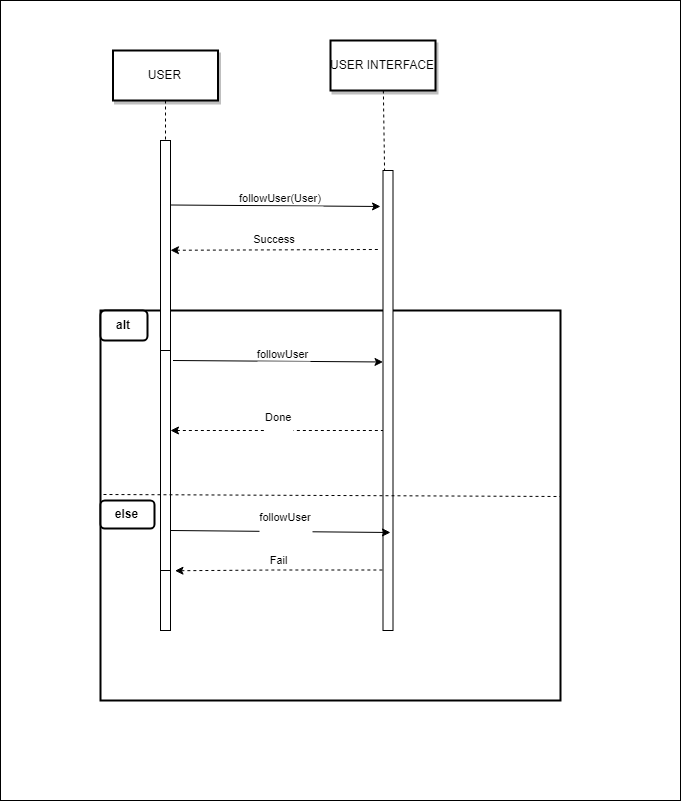

The diagram above was exported from draw.io. Its source (the exported page's mxGraphModel, read from the mxfile embedded in the PNG):
<mxGraphModel dx="1074" dy="535" grid="1" gridSize="10" guides="1" tooltips="1" connect="1" arrows="1" fold="1" page="0" pageScale="1.5" pageWidth="826" pageHeight="1169" background="#ffffff" math="0" shadow="0">
  <root>
    <mxCell id="0" />
    <mxCell id="1" parent="0" />
    <mxCell id="69" value="" style="" parent="1" vertex="1">
      <mxGeometry x="40" y="10" width="680" height="800" as="geometry" />
    </mxCell>
    <mxCell id="20" value="" style="strokeWidth=2;" parent="1" vertex="1">
      <mxGeometry x="140" y="320" width="460" height="390" as="geometry" />
    </mxCell>
    <mxCell id="2" value="" style="" parent="1" vertex="1">
      <mxGeometry x="200" y="150" width="10" height="490" as="geometry" />
    </mxCell>
    <mxCell id="4" value="USER" style="shadow=1;strokeWidth=2;" parent="1" vertex="1">
      <mxGeometry x="152.5" y="60" width="105" height="50" as="geometry" />
    </mxCell>
    <mxCell id="6" value="" style="" parent="1" vertex="1">
      <mxGeometry x="422.5" y="180" width="10" height="460" as="geometry" />
    </mxCell>
    <mxCell id="7" value="USER INTERFACE" style="shadow=1;strokeWidth=2;" parent="1" vertex="1">
      <mxGeometry x="370" y="50" width="105" height="50" as="geometry" />
    </mxCell>
    <mxCell id="8" value="" style="edgeStyle=none;endArrow=none;dashed=1" parent="1" source="7" target="6" edge="1">
      <mxGeometry x="272.3350694444445" y="165" width="100" height="100" as="geometry">
        <mxPoint x="347.2588734567901" y="110" as="sourcePoint" />
        <mxPoint x="347.5761959876544" y="165" as="targetPoint" />
      </mxGeometry>
    </mxCell>
    <mxCell id="9" value="followUser(User)&#10;" style="edgeStyle=none;verticalLabelPosition=top;verticalAlign=bottom;entryX=-0.25;entryY=0.078;entryDx=0;entryDy=0;entryPerimeter=0;" parent="1" edge="1" target="6">
      <mxGeometry width="100" height="100" as="geometry">
        <mxPoint x="210" y="214.5" as="sourcePoint" />
        <mxPoint x="340" y="214.5" as="targetPoint" />
        <mxPoint x="5" y="16" as="offset" />
      </mxGeometry>
    </mxCell>
    <mxCell id="11" value="Success" style="edgeStyle=none;verticalLabelPosition=top;verticalAlign=bottom;endArrow=none;startArrow=classic;dashed=1;entryX=-0.45;entryY=0.172;entryDx=0;entryDy=0;entryPerimeter=0;" parent="1" edge="1" target="6">
      <mxGeometry x="220" y="172.25887345679013" width="100" height="100" as="geometry">
        <mxPoint x="210" y="259.7588734567901" as="sourcePoint" />
        <mxPoint x="340" y="259.7588734567901" as="targetPoint" />
      </mxGeometry>
    </mxCell>
    <mxCell id="33" value="" style="edgeStyle=elbowEdgeStyle;elbow=horizontal;endArrow=none;dashed=1" parent="1" source="4" target="2" edge="1">
      <mxGeometry x="230.00000000000003" y="310" width="100" height="100" as="geometry">
        <mxPoint x="230.00000000000003" y="410" as="sourcePoint" />
        <mxPoint x="330" y="310" as="targetPoint" />
      </mxGeometry>
    </mxCell>
    <mxCell id="42" value="" style="" parent="1" vertex="1">
      <mxGeometry x="200" y="360" width="10" height="220" as="geometry" />
    </mxCell>
    <mxCell id="72" value="alt" style="rounded=1;fontStyle=1;strokeWidth=2;" parent="1" vertex="1">
      <mxGeometry x="140" y="320" width="47" height="30" as="geometry" />
    </mxCell>
    <mxCell id="75" value="else" style="rounded=1;fontStyle=1;strokeWidth=2;" parent="1" vertex="1">
      <mxGeometry x="140" y="510" width="54" height="28" as="geometry" />
    </mxCell>
    <mxCell id="qhakmAzF4lCc5lP6-9mq-92" value="" style="endArrow=none;dashed=1;html=1;exitX=0.006;exitY=0.472;exitDx=0;exitDy=0;exitPerimeter=0;entryX=1;entryY=0.477;entryDx=0;entryDy=0;entryPerimeter=0;" edge="1" parent="1" source="20" target="20">
      <mxGeometry width="50" height="50" relative="1" as="geometry">
        <mxPoint x="155" y="605" as="sourcePoint" />
        <mxPoint x="450" y="505" as="targetPoint" />
        <Array as="points" />
      </mxGeometry>
    </mxCell>
    <mxCell id="qhakmAzF4lCc5lP6-9mq-94" value="followUser&#10;" style="edgeStyle=none;verticalLabelPosition=top;verticalAlign=bottom;entryX=-0.25;entryY=0.078;entryDx=0;entryDy=0;entryPerimeter=0;" edge="1" parent="1">
      <mxGeometry x="2.5" y="155.5" width="100" height="100" as="geometry">
        <mxPoint x="212.5" y="370" as="sourcePoint" />
        <mxPoint x="422.5" y="371.5" as="targetPoint" />
        <mxPoint x="5" y="16" as="offset" />
      </mxGeometry>
    </mxCell>
    <mxCell id="qhakmAzF4lCc5lP6-9mq-95" value="Done&#10;" style="edgeStyle=none;verticalLabelPosition=top;verticalAlign=bottom;endArrow=none;startArrow=classic;dashed=1;entryX=-0.45;entryY=0.172;entryDx=0;entryDy=0;entryPerimeter=0;exitX=1;exitY=0.364;exitDx=0;exitDy=0;exitPerimeter=0;" edge="1" parent="1" source="42">
      <mxGeometry width="100" height="100" as="geometry">
        <mxPoint x="215" y="440" as="sourcePoint" />
        <mxPoint x="422.5" y="440" as="targetPoint" />
        <mxPoint x="2" y="10" as="offset" />
      </mxGeometry>
    </mxCell>
    <mxCell id="qhakmAzF4lCc5lP6-9mq-96" value="Fail" style="edgeStyle=none;verticalLabelPosition=top;verticalAlign=bottom;endArrow=none;startArrow=classic;dashed=1;entryX=-0.45;entryY=0.172;entryDx=0;entryDy=0;entryPerimeter=0;" edge="1" parent="1">
      <mxGeometry x="224.5" y="492.7588734567901" width="100" height="100" as="geometry">
        <mxPoint x="214.5" y="580.2588734567901" as="sourcePoint" />
        <mxPoint x="422.5" y="579.5" as="targetPoint" />
        <Array as="points">
          <mxPoint x="314.5" y="579.5" />
        </Array>
      </mxGeometry>
    </mxCell>
    <mxCell id="qhakmAzF4lCc5lP6-9mq-97" value="followUser&#10;" style="edgeStyle=none;verticalLabelPosition=top;verticalAlign=bottom;" edge="1" parent="1">
      <mxGeometry width="100" height="100" as="geometry">
        <mxPoint x="210" y="540" as="sourcePoint" />
        <mxPoint x="430" y="542" as="targetPoint" />
        <mxPoint x="5" y="9" as="offset" />
      </mxGeometry>
    </mxCell>
  </root>
</mxGraphModel>